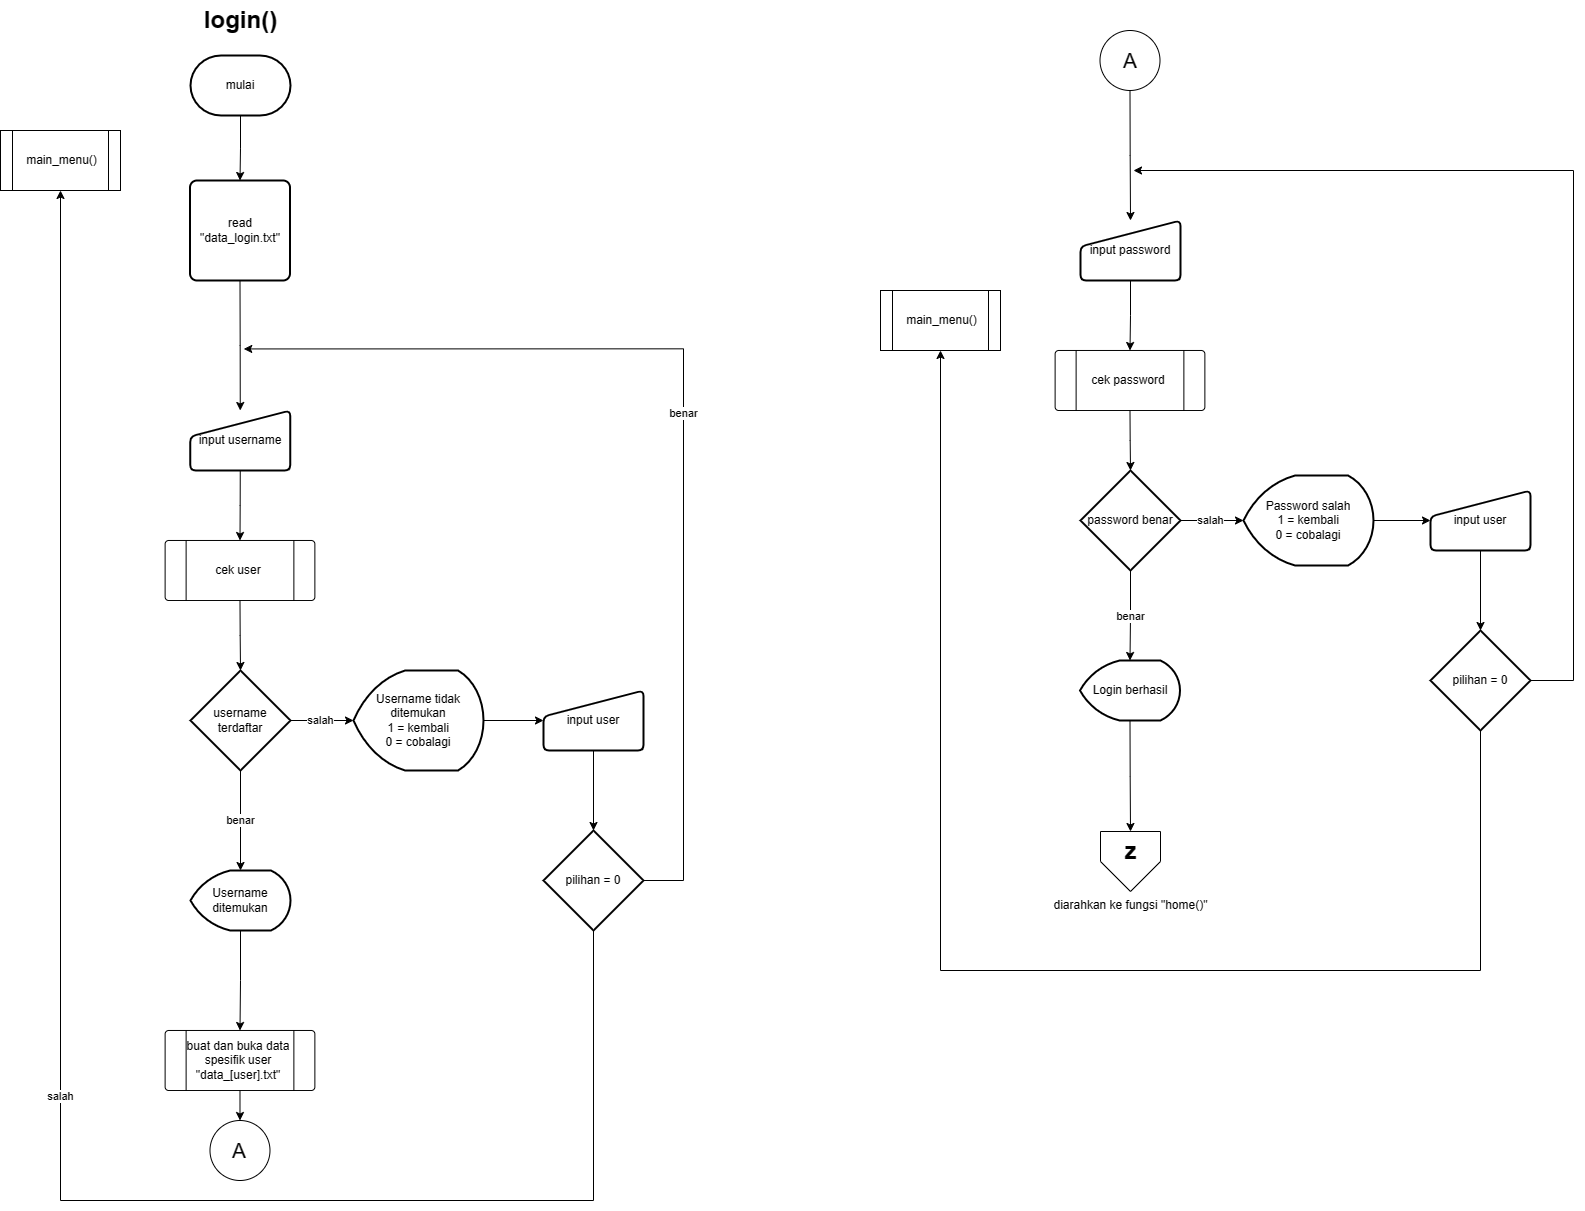

The diagram above was exported from draw.io. Its source (the exported page's mxGraphModel, read from the mxfile embedded in the PNG):
<mxGraphModel dx="2487" dy="2657" grid="1" gridSize="10" guides="1" tooltips="1" connect="1" arrows="1" fold="1" page="1" pageScale="1" pageWidth="850" pageHeight="1100" math="0" shadow="0">
  <root>
    <mxCell id="QVj4qQh8Mm1-lLSnbaeq-0" />
    <mxCell id="QVj4qQh8Mm1-lLSnbaeq-1" parent="QVj4qQh8Mm1-lLSnbaeq-0" />
    <mxCell id="QVj4qQh8Mm1-lLSnbaeq-52" value="login()" style="text;strokeColor=none;fillColor=none;html=1;fontSize=24;fontStyle=1;verticalAlign=middle;align=center;" vertex="1" parent="QVj4qQh8Mm1-lLSnbaeq-1">
      <mxGeometry x="189.75" y="-980" width="160" height="40" as="geometry" />
    </mxCell>
    <mxCell id="QVj4qQh8Mm1-lLSnbaeq-53" style="edgeStyle=orthogonalEdgeStyle;rounded=0;orthogonalLoop=1;jettySize=auto;html=1;exitX=0.5;exitY=1;exitDx=0;exitDy=0;exitPerimeter=0;entryX=0.5;entryY=0;entryDx=0;entryDy=0;" edge="1" parent="QVj4qQh8Mm1-lLSnbaeq-1" source="QVj4qQh8Mm1-lLSnbaeq-188" target="QVj4qQh8Mm1-lLSnbaeq-186">
      <mxGeometry relative="1" as="geometry">
        <mxPoint x="269.7499999999998" y="-860" as="sourcePoint" />
        <mxPoint x="270.2550000000001" y="-790" as="targetPoint" />
      </mxGeometry>
    </mxCell>
    <mxCell id="QVj4qQh8Mm1-lLSnbaeq-54" value="input username" style="html=1;strokeWidth=2;shape=manualInput;whiteSpace=wrap;rounded=1;size=26;arcSize=11;" vertex="1" parent="QVj4qQh8Mm1-lLSnbaeq-1">
      <mxGeometry x="219.75" y="-570" width="100" height="60" as="geometry" />
    </mxCell>
    <mxCell id="QVj4qQh8Mm1-lLSnbaeq-55" value="username terdaftar" style="strokeWidth=2;html=1;shape=mxgraph.flowchart.decision;whiteSpace=wrap;" vertex="1" parent="QVj4qQh8Mm1-lLSnbaeq-1">
      <mxGeometry x="220" y="-310" width="100" height="100" as="geometry" />
    </mxCell>
    <mxCell id="QVj4qQh8Mm1-lLSnbaeq-56" style="edgeStyle=orthogonalEdgeStyle;rounded=0;orthogonalLoop=1;jettySize=auto;html=1;exitX=0.5;exitY=1;exitDx=0;exitDy=0;entryX=0.5;entryY=0;entryDx=0;entryDy=0;" edge="1" parent="QVj4qQh8Mm1-lLSnbaeq-1" source="QVj4qQh8Mm1-lLSnbaeq-54" target="QVj4qQh8Mm1-lLSnbaeq-116">
      <mxGeometry relative="1" as="geometry" />
    </mxCell>
    <mxCell id="QVj4qQh8Mm1-lLSnbaeq-57" style="edgeStyle=orthogonalEdgeStyle;rounded=0;orthogonalLoop=1;jettySize=auto;html=1;exitX=0.5;exitY=1;exitDx=0;exitDy=0;exitPerimeter=0;entryX=0.5;entryY=0;entryDx=0;entryDy=0;" edge="1" parent="QVj4qQh8Mm1-lLSnbaeq-1" source="QVj4qQh8Mm1-lLSnbaeq-58" target="QVj4qQh8Mm1-lLSnbaeq-141">
      <mxGeometry relative="1" as="geometry">
        <mxPoint x="269.4999999999998" y="50" as="targetPoint" />
      </mxGeometry>
    </mxCell>
    <mxCell id="QVj4qQh8Mm1-lLSnbaeq-58" value="Username ditemukan" style="strokeWidth=2;html=1;shape=mxgraph.flowchart.display;whiteSpace=wrap;" vertex="1" parent="QVj4qQh8Mm1-lLSnbaeq-1">
      <mxGeometry x="220" y="-110" width="100" height="60" as="geometry" />
    </mxCell>
    <mxCell id="QVj4qQh8Mm1-lLSnbaeq-59" value="benar" style="edgeStyle=orthogonalEdgeStyle;rounded=0;orthogonalLoop=1;jettySize=auto;html=1;exitX=0.5;exitY=1;exitDx=0;exitDy=0;exitPerimeter=0;entryX=0.5;entryY=0;entryDx=0;entryDy=0;entryPerimeter=0;" edge="1" parent="QVj4qQh8Mm1-lLSnbaeq-1" source="QVj4qQh8Mm1-lLSnbaeq-55" target="QVj4qQh8Mm1-lLSnbaeq-58">
      <mxGeometry relative="1" as="geometry" />
    </mxCell>
    <mxCell id="QVj4qQh8Mm1-lLSnbaeq-60" style="edgeStyle=orthogonalEdgeStyle;rounded=0;orthogonalLoop=1;jettySize=auto;html=1;exitX=1;exitY=0.5;exitDx=0;exitDy=0;exitPerimeter=0;entryX=0;entryY=0.5;entryDx=0;entryDy=0;" edge="1" parent="QVj4qQh8Mm1-lLSnbaeq-1" source="QVj4qQh8Mm1-lLSnbaeq-61" target="QVj4qQh8Mm1-lLSnbaeq-75">
      <mxGeometry relative="1" as="geometry" />
    </mxCell>
    <mxCell id="QVj4qQh8Mm1-lLSnbaeq-61" value="Username tidak ditemukan&lt;br&gt;1 = kembali&lt;br style=&quot;border-color: var(--border-color);&quot;&gt;0 = cobalagi" style="strokeWidth=2;html=1;shape=mxgraph.flowchart.display;whiteSpace=wrap;" vertex="1" parent="QVj4qQh8Mm1-lLSnbaeq-1">
      <mxGeometry x="383" y="-310" width="130" height="100" as="geometry" />
    </mxCell>
    <mxCell id="QVj4qQh8Mm1-lLSnbaeq-62" value="salah" style="edgeStyle=orthogonalEdgeStyle;rounded=0;orthogonalLoop=1;jettySize=auto;html=1;exitX=1;exitY=0.5;exitDx=0;exitDy=0;exitPerimeter=0;entryX=0;entryY=0.5;entryDx=0;entryDy=0;entryPerimeter=0;" edge="1" parent="QVj4qQh8Mm1-lLSnbaeq-1" source="QVj4qQh8Mm1-lLSnbaeq-55" target="QVj4qQh8Mm1-lLSnbaeq-61">
      <mxGeometry relative="1" as="geometry" />
    </mxCell>
    <mxCell id="QVj4qQh8Mm1-lLSnbaeq-64" value="input password" style="html=1;strokeWidth=2;shape=manualInput;whiteSpace=wrap;rounded=1;size=26;arcSize=11;" vertex="1" parent="QVj4qQh8Mm1-lLSnbaeq-1">
      <mxGeometry x="1110" y="-760" width="100" height="60" as="geometry" />
    </mxCell>
    <mxCell id="QVj4qQh8Mm1-lLSnbaeq-65" value="password benar" style="strokeWidth=2;html=1;shape=mxgraph.flowchart.decision;whiteSpace=wrap;" vertex="1" parent="QVj4qQh8Mm1-lLSnbaeq-1">
      <mxGeometry x="1110" y="-510" width="100" height="100" as="geometry" />
    </mxCell>
    <mxCell id="QVj4qQh8Mm1-lLSnbaeq-66" style="edgeStyle=orthogonalEdgeStyle;rounded=0;orthogonalLoop=1;jettySize=auto;html=1;exitX=0.5;exitY=1;exitDx=0;exitDy=0;entryX=0.5;entryY=0;entryDx=0;entryDy=0;" edge="1" parent="QVj4qQh8Mm1-lLSnbaeq-1" source="QVj4qQh8Mm1-lLSnbaeq-64" target="QVj4qQh8Mm1-lLSnbaeq-143">
      <mxGeometry relative="1" as="geometry" />
    </mxCell>
    <mxCell id="QVj4qQh8Mm1-lLSnbaeq-67" style="edgeStyle=orthogonalEdgeStyle;rounded=0;orthogonalLoop=1;jettySize=auto;html=1;exitX=1;exitY=0.5;exitDx=0;exitDy=0;exitPerimeter=0;entryX=0;entryY=0.5;entryDx=0;entryDy=0;" edge="1" parent="QVj4qQh8Mm1-lLSnbaeq-1" source="QVj4qQh8Mm1-lLSnbaeq-68" target="QVj4qQh8Mm1-lLSnbaeq-80">
      <mxGeometry relative="1" as="geometry" />
    </mxCell>
    <mxCell id="QVj4qQh8Mm1-lLSnbaeq-68" value="Password salah&lt;br&gt;1 = kembali&lt;br&gt;0 = cobalagi" style="strokeWidth=2;html=1;shape=mxgraph.flowchart.display;whiteSpace=wrap;" vertex="1" parent="QVj4qQh8Mm1-lLSnbaeq-1">
      <mxGeometry x="1273" y="-505" width="130" height="90" as="geometry" />
    </mxCell>
    <mxCell id="QVj4qQh8Mm1-lLSnbaeq-69" style="edgeStyle=orthogonalEdgeStyle;rounded=0;orthogonalLoop=1;jettySize=auto;html=1;exitX=0.5;exitY=1;exitDx=0;exitDy=0;exitPerimeter=0;entryX=0.5;entryY=0;entryDx=0;entryDy=0;" edge="1" parent="QVj4qQh8Mm1-lLSnbaeq-1" source="QVj4qQh8Mm1-lLSnbaeq-70" target="QVj4qQh8Mm1-lLSnbaeq-83">
      <mxGeometry relative="1" as="geometry" />
    </mxCell>
    <mxCell id="QVj4qQh8Mm1-lLSnbaeq-70" value="Login berhasil" style="strokeWidth=2;html=1;shape=mxgraph.flowchart.display;whiteSpace=wrap;" vertex="1" parent="QVj4qQh8Mm1-lLSnbaeq-1">
      <mxGeometry x="1109.5" y="-320" width="100" height="60" as="geometry" />
    </mxCell>
    <mxCell id="QVj4qQh8Mm1-lLSnbaeq-71" value="salah" style="edgeStyle=orthogonalEdgeStyle;rounded=0;orthogonalLoop=1;jettySize=auto;html=1;exitX=1;exitY=0.5;exitDx=0;exitDy=0;exitPerimeter=0;entryX=0;entryY=0.5;entryDx=0;entryDy=0;entryPerimeter=0;" edge="1" parent="QVj4qQh8Mm1-lLSnbaeq-1" source="QVj4qQh8Mm1-lLSnbaeq-65" target="QVj4qQh8Mm1-lLSnbaeq-68">
      <mxGeometry relative="1" as="geometry" />
    </mxCell>
    <mxCell id="QVj4qQh8Mm1-lLSnbaeq-72" value="benar" style="edgeStyle=orthogonalEdgeStyle;rounded=0;orthogonalLoop=1;jettySize=auto;html=1;exitX=0.5;exitY=1;exitDx=0;exitDy=0;exitPerimeter=0;entryX=0.5;entryY=0;entryDx=0;entryDy=0;entryPerimeter=0;" edge="1" parent="QVj4qQh8Mm1-lLSnbaeq-1" source="QVj4qQh8Mm1-lLSnbaeq-65" target="QVj4qQh8Mm1-lLSnbaeq-70">
      <mxGeometry relative="1" as="geometry" />
    </mxCell>
    <mxCell id="QVj4qQh8Mm1-lLSnbaeq-73" value="benar" style="edgeStyle=orthogonalEdgeStyle;rounded=0;orthogonalLoop=1;jettySize=auto;html=1;exitX=1;exitY=0.5;exitDx=0;exitDy=0;exitPerimeter=0;" edge="1" parent="QVj4qQh8Mm1-lLSnbaeq-1" source="QVj4qQh8Mm1-lLSnbaeq-74">
      <mxGeometry relative="1" as="geometry">
        <mxPoint x="273.25" y="-631.5682444852941" as="targetPoint" />
        <Array as="points">
          <mxPoint x="713" y="-100" />
          <mxPoint x="713" y="-631" />
        </Array>
      </mxGeometry>
    </mxCell>
    <mxCell id="QVj4qQh8Mm1-lLSnbaeq-74" value="pilihan = 0" style="strokeWidth=2;html=1;shape=mxgraph.flowchart.decision;whiteSpace=wrap;" vertex="1" parent="QVj4qQh8Mm1-lLSnbaeq-1">
      <mxGeometry x="573" y="-150" width="100" height="100" as="geometry" />
    </mxCell>
    <mxCell id="QVj4qQh8Mm1-lLSnbaeq-75" value="input user" style="html=1;strokeWidth=2;shape=manualInput;whiteSpace=wrap;rounded=1;size=26;arcSize=11;" vertex="1" parent="QVj4qQh8Mm1-lLSnbaeq-1">
      <mxGeometry x="573" y="-290" width="100" height="60" as="geometry" />
    </mxCell>
    <mxCell id="QVj4qQh8Mm1-lLSnbaeq-76" style="edgeStyle=orthogonalEdgeStyle;rounded=0;orthogonalLoop=1;jettySize=auto;html=1;exitX=0.5;exitY=1;exitDx=0;exitDy=0;entryX=0.5;entryY=0;entryDx=0;entryDy=0;entryPerimeter=0;" edge="1" parent="QVj4qQh8Mm1-lLSnbaeq-1" source="QVj4qQh8Mm1-lLSnbaeq-75" target="QVj4qQh8Mm1-lLSnbaeq-74">
      <mxGeometry relative="1" as="geometry" />
    </mxCell>
    <mxCell id="QVj4qQh8Mm1-lLSnbaeq-77" value="salah" style="edgeStyle=orthogonalEdgeStyle;rounded=0;orthogonalLoop=1;jettySize=auto;html=1;exitX=0.5;exitY=1;exitDx=0;exitDy=0;exitPerimeter=0;entryX=0.5;entryY=1;entryDx=0;entryDy=0;" edge="1" parent="QVj4qQh8Mm1-lLSnbaeq-1" source="QVj4qQh8Mm1-lLSnbaeq-74" target="Jo3HgEzwK7hLWdwQqdZD-3">
      <mxGeometry relative="1" as="geometry">
        <mxPoint x="90" y="160" as="targetPoint" />
        <Array as="points">
          <mxPoint x="623" y="220" />
          <mxPoint x="90" y="220" />
        </Array>
      </mxGeometry>
    </mxCell>
    <mxCell id="QVj4qQh8Mm1-lLSnbaeq-78" style="edgeStyle=orthogonalEdgeStyle;rounded=0;orthogonalLoop=1;jettySize=auto;html=1;exitX=1;exitY=0.5;exitDx=0;exitDy=0;exitPerimeter=0;" edge="1" parent="QVj4qQh8Mm1-lLSnbaeq-1" source="QVj4qQh8Mm1-lLSnbaeq-79">
      <mxGeometry relative="1" as="geometry">
        <mxPoint x="1163" y="-810" as="targetPoint" />
        <Array as="points">
          <mxPoint x="1603" y="-300" />
          <mxPoint x="1603" y="-810" />
        </Array>
      </mxGeometry>
    </mxCell>
    <mxCell id="Jo3HgEzwK7hLWdwQqdZD-12" style="edgeStyle=orthogonalEdgeStyle;rounded=0;orthogonalLoop=1;jettySize=auto;html=1;exitX=0.5;exitY=1;exitDx=0;exitDy=0;exitPerimeter=0;entryX=0.5;entryY=1;entryDx=0;entryDy=0;" edge="1" parent="QVj4qQh8Mm1-lLSnbaeq-1" source="QVj4qQh8Mm1-lLSnbaeq-79" target="Jo3HgEzwK7hLWdwQqdZD-8">
      <mxGeometry relative="1" as="geometry">
        <Array as="points">
          <mxPoint x="1510" y="-10" />
          <mxPoint x="970" y="-10" />
        </Array>
      </mxGeometry>
    </mxCell>
    <mxCell id="QVj4qQh8Mm1-lLSnbaeq-79" value="pilihan = 0" style="strokeWidth=2;html=1;shape=mxgraph.flowchart.decision;whiteSpace=wrap;" vertex="1" parent="QVj4qQh8Mm1-lLSnbaeq-1">
      <mxGeometry x="1460" y="-350" width="100" height="100" as="geometry" />
    </mxCell>
    <mxCell id="QVj4qQh8Mm1-lLSnbaeq-80" value="input user" style="html=1;strokeWidth=2;shape=manualInput;whiteSpace=wrap;rounded=1;size=26;arcSize=11;" vertex="1" parent="QVj4qQh8Mm1-lLSnbaeq-1">
      <mxGeometry x="1460" y="-490" width="100" height="60" as="geometry" />
    </mxCell>
    <mxCell id="QVj4qQh8Mm1-lLSnbaeq-81" style="edgeStyle=orthogonalEdgeStyle;rounded=0;orthogonalLoop=1;jettySize=auto;html=1;exitX=0.5;exitY=1;exitDx=0;exitDy=0;entryX=0.5;entryY=0;entryDx=0;entryDy=0;entryPerimeter=0;" edge="1" parent="QVj4qQh8Mm1-lLSnbaeq-1" source="QVj4qQh8Mm1-lLSnbaeq-80" target="QVj4qQh8Mm1-lLSnbaeq-79">
      <mxGeometry relative="1" as="geometry" />
    </mxCell>
    <mxCell id="QVj4qQh8Mm1-lLSnbaeq-83" value="diarahkan ke fungsi &quot;home()&quot;" style="verticalLabelPosition=bottom;verticalAlign=top;html=1;shape=offPageConnector;rounded=0;size=0.5;" vertex="1" parent="QVj4qQh8Mm1-lLSnbaeq-1">
      <mxGeometry x="1130" y="-149" width="60" height="60" as="geometry" />
    </mxCell>
    <mxCell id="QVj4qQh8Mm1-lLSnbaeq-84" value="z" style="text;strokeColor=none;fillColor=none;html=1;fontSize=24;fontStyle=1;verticalAlign=middle;align=center;" vertex="1" parent="QVj4qQh8Mm1-lLSnbaeq-1">
      <mxGeometry x="1080" y="-149" width="160" height="40" as="geometry" />
    </mxCell>
    <mxCell id="QVj4qQh8Mm1-lLSnbaeq-115" style="edgeStyle=orthogonalEdgeStyle;rounded=0;orthogonalLoop=1;jettySize=auto;html=1;exitX=0.5;exitY=1;exitDx=0;exitDy=0;entryX=0.5;entryY=0;entryDx=0;entryDy=0;" edge="1" parent="QVj4qQh8Mm1-lLSnbaeq-1" source="QVj4qQh8Mm1-lLSnbaeq-186" target="QVj4qQh8Mm1-lLSnbaeq-54">
      <mxGeometry relative="1" as="geometry">
        <mxPoint x="270.2550000000001" y="-730" as="sourcePoint" />
      </mxGeometry>
    </mxCell>
    <mxCell id="QVj4qQh8Mm1-lLSnbaeq-116" value="cek user" style="verticalLabelPosition=middle;verticalAlign=middle;html=1;shape=process;whiteSpace=wrap;rounded=1;size=0.14;arcSize=6;labelPosition=center;align=center;" vertex="1" parent="QVj4qQh8Mm1-lLSnbaeq-1">
      <mxGeometry x="194.62" y="-440" width="149.75" height="60" as="geometry" />
    </mxCell>
    <mxCell id="QVj4qQh8Mm1-lLSnbaeq-117" style="edgeStyle=orthogonalEdgeStyle;rounded=0;orthogonalLoop=1;jettySize=auto;html=1;exitX=0.5;exitY=1;exitDx=0;exitDy=0;entryX=0.5;entryY=0;entryDx=0;entryDy=0;entryPerimeter=0;" edge="1" parent="QVj4qQh8Mm1-lLSnbaeq-1" source="QVj4qQh8Mm1-lLSnbaeq-116" target="QVj4qQh8Mm1-lLSnbaeq-55">
      <mxGeometry relative="1" as="geometry" />
    </mxCell>
    <mxCell id="QVj4qQh8Mm1-lLSnbaeq-141" value="buat dan buka data spesifik user &quot;data_[user].txt&quot;" style="verticalLabelPosition=middle;verticalAlign=middle;html=1;shape=process;whiteSpace=wrap;rounded=1;size=0.14;arcSize=6;labelPosition=center;align=center;" vertex="1" parent="QVj4qQh8Mm1-lLSnbaeq-1">
      <mxGeometry x="194.62" y="50" width="149.75" height="60" as="geometry" />
    </mxCell>
    <mxCell id="QVj4qQh8Mm1-lLSnbaeq-143" value="cek password" style="verticalLabelPosition=middle;verticalAlign=middle;html=1;shape=process;whiteSpace=wrap;rounded=1;size=0.14;arcSize=6;labelPosition=center;align=center;" vertex="1" parent="QVj4qQh8Mm1-lLSnbaeq-1">
      <mxGeometry x="1084.62" y="-630" width="149.75" height="60" as="geometry" />
    </mxCell>
    <mxCell id="QVj4qQh8Mm1-lLSnbaeq-144" style="edgeStyle=orthogonalEdgeStyle;rounded=0;orthogonalLoop=1;jettySize=auto;html=1;exitX=0.5;exitY=1;exitDx=0;exitDy=0;entryX=0.5;entryY=0;entryDx=0;entryDy=0;entryPerimeter=0;" edge="1" parent="QVj4qQh8Mm1-lLSnbaeq-1" source="QVj4qQh8Mm1-lLSnbaeq-143" target="QVj4qQh8Mm1-lLSnbaeq-65">
      <mxGeometry relative="1" as="geometry" />
    </mxCell>
    <mxCell id="QVj4qQh8Mm1-lLSnbaeq-186" value="read &quot;data_login.txt&quot;" style="rounded=1;whiteSpace=wrap;html=1;absoluteArcSize=1;arcSize=14;strokeWidth=2;" vertex="1" parent="QVj4qQh8Mm1-lLSnbaeq-1">
      <mxGeometry x="219.5" y="-800" width="100" height="100" as="geometry" />
    </mxCell>
    <mxCell id="QVj4qQh8Mm1-lLSnbaeq-188" value="mulai" style="strokeWidth=2;html=1;shape=mxgraph.flowchart.terminator;whiteSpace=wrap;" vertex="1" parent="QVj4qQh8Mm1-lLSnbaeq-1">
      <mxGeometry x="220" y="-925" width="100" height="60" as="geometry" />
    </mxCell>
    <mxCell id="Jo3HgEzwK7hLWdwQqdZD-3" value="main_menu()" style="shape=process;whiteSpace=wrap;html=1;backgroundOutline=1;" vertex="1" parent="QVj4qQh8Mm1-lLSnbaeq-1">
      <mxGeometry x="30" y="-850" width="120" height="60" as="geometry" />
    </mxCell>
    <mxCell id="Jo3HgEzwK7hLWdwQqdZD-5" value="" style="verticalLabelPosition=bottom;verticalAlign=top;html=1;shape=mxgraph.flowchart.on-page_reference;" vertex="1" parent="QVj4qQh8Mm1-lLSnbaeq-1">
      <mxGeometry x="239.49" y="140" width="60" height="60" as="geometry" />
    </mxCell>
    <mxCell id="Jo3HgEzwK7hLWdwQqdZD-6" style="edgeStyle=orthogonalEdgeStyle;rounded=0;orthogonalLoop=1;jettySize=auto;html=1;exitX=0.5;exitY=1;exitDx=0;exitDy=0;entryX=0.5;entryY=0;entryDx=0;entryDy=0;entryPerimeter=0;" edge="1" parent="QVj4qQh8Mm1-lLSnbaeq-1" source="QVj4qQh8Mm1-lLSnbaeq-141" target="Jo3HgEzwK7hLWdwQqdZD-5">
      <mxGeometry relative="1" as="geometry" />
    </mxCell>
    <mxCell id="Jo3HgEzwK7hLWdwQqdZD-7" value="&lt;font style=&quot;font-size: 21px;&quot;&gt;A&lt;/font&gt;" style="text;html=1;strokeColor=none;fillColor=none;align=center;verticalAlign=middle;whiteSpace=wrap;rounded=0;" vertex="1" parent="QVj4qQh8Mm1-lLSnbaeq-1">
      <mxGeometry x="239.49" y="155" width="60" height="30" as="geometry" />
    </mxCell>
    <mxCell id="Jo3HgEzwK7hLWdwQqdZD-8" value="main_menu()" style="shape=process;whiteSpace=wrap;html=1;backgroundOutline=1;" vertex="1" parent="QVj4qQh8Mm1-lLSnbaeq-1">
      <mxGeometry x="910" y="-690" width="120" height="60" as="geometry" />
    </mxCell>
    <mxCell id="Jo3HgEzwK7hLWdwQqdZD-11" style="edgeStyle=orthogonalEdgeStyle;rounded=0;orthogonalLoop=1;jettySize=auto;html=1;exitX=0.5;exitY=1;exitDx=0;exitDy=0;exitPerimeter=0;entryX=0.5;entryY=0;entryDx=0;entryDy=0;" edge="1" parent="QVj4qQh8Mm1-lLSnbaeq-1" source="Jo3HgEzwK7hLWdwQqdZD-9" target="QVj4qQh8Mm1-lLSnbaeq-64">
      <mxGeometry relative="1" as="geometry" />
    </mxCell>
    <mxCell id="Jo3HgEzwK7hLWdwQqdZD-9" value="" style="verticalLabelPosition=bottom;verticalAlign=top;html=1;shape=mxgraph.flowchart.on-page_reference;" vertex="1" parent="QVj4qQh8Mm1-lLSnbaeq-1">
      <mxGeometry x="1129.5" y="-950" width="60" height="60" as="geometry" />
    </mxCell>
    <mxCell id="Jo3HgEzwK7hLWdwQqdZD-10" value="&lt;font style=&quot;font-size: 21px;&quot;&gt;A&lt;/font&gt;" style="text;html=1;strokeColor=none;fillColor=none;align=center;verticalAlign=middle;whiteSpace=wrap;rounded=0;" vertex="1" parent="QVj4qQh8Mm1-lLSnbaeq-1">
      <mxGeometry x="1129.5" y="-935" width="60" height="30" as="geometry" />
    </mxCell>
  </root>
</mxGraphModel>